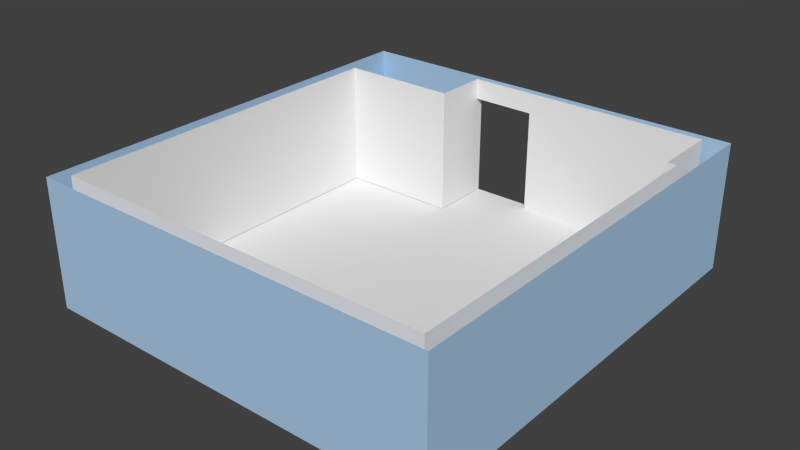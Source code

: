 # Source: ComputingRoom.blend  (saved by Blender 2.69.0; exported with 4.5.12 LTS)
import bpy
from mathutils import Matrix  # noqa: F401  (used for matrix-valued properties, if any)

bpy.ops.wm.read_factory_settings(use_empty=True)
scene = bpy.context.scene
scene.name = 'Scene'

# ---- collections
col_collection_1 = bpy.data.collections.new('Collection 1'); scene.collection.children.link(col_collection_1)

# ---- materials (node trees are filled in below, after node groups)
mat_exterior = bpy.data.materials.new('Exterior')
mat_exterior.alpha_threshold = 0.0
mat_exterior.use_transparent_shadow = False
mat_exterior.diffuse_color = (0.4122, 0.5964, 0.8, 1.0)
mat_exterior.roughness = 0.5
mat_exterior.line_color = (0.0, 0.0, 0.0, 1.0)
mat_interior = bpy.data.materials.new('Interior')
mat_interior.alpha_threshold = 0.0
mat_interior.use_transparent_shadow = False
mat_interior.roughness = 0.5
mat_interior.line_color = (0.0, 0.0, 0.0, 1.0)

# ---- material node trees

# ---- world
world_world = bpy.data.worlds.new('World'); scene.world = world_world
world_world.color = (0.05088, 0.05088, 0.05088)
world_world.use_sun_shadow = False
world_world.sun_shadow_jitter_overblur = 0.0
world_world.cycles.sampling_method = 'MANUAL'
world_world.cycles.sample_map_resolution = 256

# ---- meshes
me_plane = bpy.data.meshes.new('Plane')
me_plane.from_pydata([(5.162, -4.999, -0.001886), (-4.438, -4.999, -0.001886), (5.162, 5.211, -0.001884), (-4.438, 5.201, -0.00188)], [], [(1, 0, 2, 3)])
_uv = me_plane.uv_layers.new(name='UVMap')
_uv.uv.foreach_set('vector', [-6.14, -5.686, 11.14, -5.686, 11.14, 12.69, -6.14, 12.67])
me_plane.use_remesh_preserve_volume = False
me_plane.use_remesh_preserve_attributes = False
me_plane.use_mirror_vertex_groups = False
me_plane.update()
me_cube = bpy.data.meshes.new('Cube')
me_cube.from_pydata([(1.0, -1.0, -1.0), (-1.0, -1.0, -1.0), (1.0, -1.0, 1.0), (-1.0, -1.0, 1.0), (0.9292, -0.9333, -1.0), (0.9292, -0.9333, 1.0), (0.9292, 0.6588, -1.0), (0.9292, 0.6588, 1.0), (0.9292, 0.6588, -1.0), (0.9292, 0.6588, 1.0), (1.0, 1.002, -1.0), (1.0, 1.002, 1.0), (0.8833, 0.6588, -1.0), (0.8833, 0.6588, 1.0), (-0.9292, -0.9333, -0.9923), (-0.9292, -0.9333, 1.008), (-1.0, 1.0, -1.0), (-1.0, 1.0, 1.0), (-0.9292, 0.7068, 1.008), (-0.9292, 0.7068, -0.9923), (-0.3407, 0.9991, -0.9987), (-0.3407, 0.9991, 1.001), (-0.3417, 0.7051, 1.008), (-0.3417, 0.7051, -0.9923), (0.8833, 0.9627, -1.0), (0.8833, 0.9627, 1.0), (-0.02292, 1.002, -1.0), (-0.02292, 1.002, 1.0), (-0.02292, 0.9628, -1.0), (-0.02292, 0.9628, 1.0), (-0.3412, 0.9598, -0.9923), (-0.02292, 1.002, 0.6667), (-0.02292, 0.9628, 0.6667), (-0.3412, 0.9598, 1.008), (-0.3412, 0.9598, 0.6744), (-0.3407, 0.9991, 0.6679), (-0.3409, 0.9795, -0.9955)], [(8, 6), (7, 9)], [(1, 0, 2, 3), (4, 5, 7, 6), (0, 10, 11, 2), (8, 9, 13, 12), (14, 15, 5, 4), (3, 17, 16, 1), (14, 19, 18, 15), (18, 19, 23, 22), (30, 36, 20, 35, 34, 33, 22, 23), (31, 35, 20, 16, 17, 21, 27, 11, 10, 26), (13, 25, 24, 12), (28, 32, 31, 26), (29, 33, 34, 32, 28, 24, 25)])
me_cube.polygons.foreach_set('material_index', [0, 1, 0, 1, 1, 0, 1, 1, 1, 0, 1, 1, 1])
_uv = me_cube.uv_layers.new(name='UVMap')
_uv.uv.foreach_set('vector', [1.0, 0.75, 4.8, 0.75, 4.8, 1.89, 1.0, 1.89, -2.092, 0.4983, -2.092, 2.388, 2.206, 2.388, 2.206, 0.4983, -2.8, 0.75, 1.004, 0.75, 1.004, 1.89, -2.8, 1.89, 2.936, 0.4983, 2.936, 2.388, 2.813, 2.388, 2.813, 0.4983, -2.081, 0.5056, -2.081, 2.396, 2.936, 2.388, 2.936, 0.4983, -2.8, 0.75, 1.0, 0.75, 1.0, -0.39, -2.8, -0.39, -2.092, 0.5056, 2.336, 0.5056, 2.336, 2.396, -2.092, 2.396, -2.081, 0.5056, -2.081, -1.384, -0.4949, -1.384, -0.4949, 0.5056, 3.019, 0.5056, 3.072, 0.5025, 3.125, 0.4995, 3.125, 2.074, 3.019, 2.081, 3.019, 2.396, 2.331, 2.396, 2.331, 0.5056, -0.9435, 0.56, -1.547, 0.5607, -1.547, -0.3893, -2.8, -0.39, -2.8, 0.75, -1.547, 0.7507, -0.9435, 0.75, 1.0, 0.75, 1.0, -0.39, -0.9435, -0.39, 2.206, 0.4983, 3.027, 0.4983, 3.027, -1.392, 2.206, -1.392, 0.9814, 0.75, 0.9814, 1.583, 1.001, 1.583, 1.001, 0.75, 0.3658, 0.4983, -0.4935, 0.5056, -0.4935, 0.1906, 0.3658, 0.1833, 0.3658, -1.392, 2.813, -1.392, 2.813, 0.4983])
me_cube.materials.append(mat_exterior)
me_cube.materials.append(mat_interior)
me_cube.use_remesh_preserve_volume = False
me_cube.use_remesh_preserve_attributes = False
me_cube.use_mirror_vertex_groups = False
me_cube.update()

# ---- objects
ob_floor = bpy.data.objects.new('Floor', me_plane)
ob_walls = bpy.data.objects.new('Walls', me_cube)

# ---- transforms, parenting, visibility, modifiers, constraints
ob_floor.location = (-0.362, -0.1006, 0.001886)
ob_floor.lineart.crease_threshold = 0.0
ob_walls.location = (0.0, 0.0, 1.5)
ob_walls.scale = (4.8, 5.1, 1.5)
ob_walls.lock_rotations_4d = False
ob_walls.empty_display_type = 'ARROWS'
ob_walls.lineart.crease_threshold = 0.0

# ---- collection membership
col_collection_1.objects.link(ob_floor)
col_collection_1.objects.link(ob_walls)

# ---- scene / render settings (as saved in the file)
scene.frame_start = 1; scene.frame_end = 250; scene.frame_set(108)
scene.render.engine = 'BLENDER_EEVEE_NEXT'
scene.render.image_settings.compression = 90
scene.render.resolution_percentage = 50
scene.render.dither_intensity = 0.0
scene.cycles.use_denoising = False
scene.cycles.samples = 10
scene.cycles.sampling_pattern = 'TABULATED_SOBOL'
scene.cycles.light_sampling_threshold = 0.0
scene.cycles.use_adaptive_sampling = False
scene.cycles.use_light_tree = False
scene.cycles.blur_glossy = 0.0
scene.cycles.volume_bounces = 1
scene.cycles.pixel_filter_type = 'GAUSSIAN'
scene.cycles.sample_clamp_indirect = 0.0
scene.view_settings.view_transform = 'Standard'
bpy.context.view_layer.update()

# ---- added for rendering (the .blend has no active camera and no usable light): camera, sun
cam_auto = bpy.data.cameras.new('AutoCamera')
cam_auto.lens = 50.0
cam_auto.sensor_width = 36.0
cam_auto.clip_end = 1000.0
ob_auto_camera = bpy.data.objects.new('AutoCamera', cam_auto)
scene.collection.objects.link(ob_auto_camera)
ob_auto_camera.location = (13.2625, -15.91, 12.1158)
ob_auto_camera.rotation_euler = (1.09748, -7.21219e-08, 0.694738)
scene.camera = ob_auto_camera
light_auto_sun = bpy.data.lights.new('AutoSun', 'SUN')
light_auto_sun.energy = 3.0
light_auto_sun.angle = 0.0523599
ob_auto_sun = bpy.data.objects.new('AutoSun', light_auto_sun)
scene.collection.objects.link(ob_auto_sun)
ob_auto_sun.rotation_euler = (0.872665, 0.174533, 0.523599)
bpy.context.view_layer.update()
